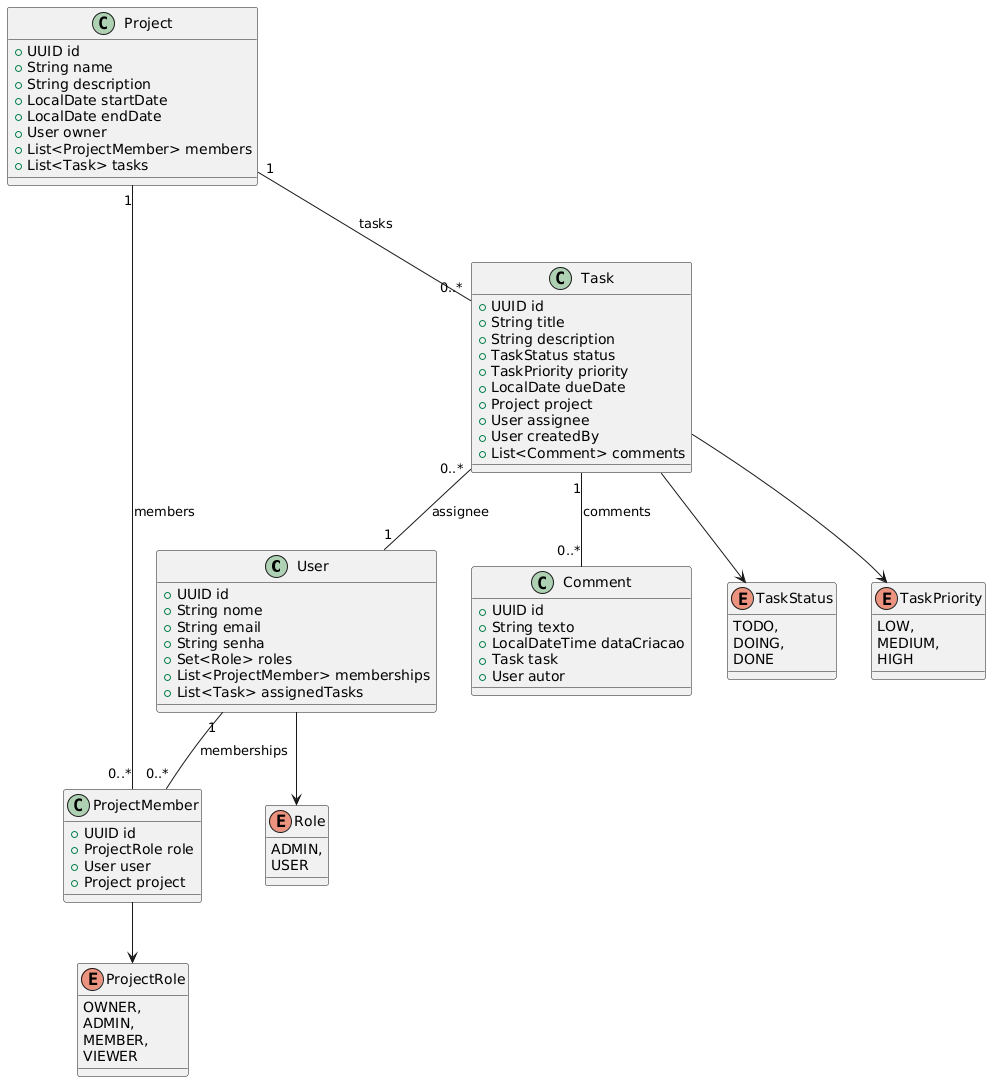

The diagram above was rendered by PlantUML. Its source (embedded in the PNG):
@startuml
' ==============================
' Classes principais
' ==============================
class User {
  +UUID id
  +String nome
  +String email
  +String senha
  +Set<Role> roles
  +List<ProjectMember> memberships
  +List<Task> assignedTasks
}

class Project {
  +UUID id
  +String name
  +String description
  +LocalDate startDate
  +LocalDate endDate
  +User owner
  +List<ProjectMember> members
  +List<Task> tasks
}

class ProjectMember {
  +UUID id
  +ProjectRole role
  +User user
  +Project project
}

class Task {
  +UUID id
  +String title
  +String description
  +TaskStatus status
  +TaskPriority priority
  +LocalDate dueDate
  +Project project
  +User assignee
  +User createdBy
  +List<Comment> comments
}

class Comment {
  +UUID id
  +String texto
  +LocalDateTime dataCriacao
  +Task task
  +User autor
}

' ==============================
' Enums
' ==============================
enum Role { 
ADMIN,
USER 
}
enum ProjectRole { 
OWNER, 
ADMIN,
MEMBER,
VIEWER 
}
enum TaskStatus {
TODO, 
DOING,
DONE 
}
enum TaskPriority { 
LOW, 
MEDIUM,
HIGH 
}

' ==============================
' Relacionamentos
' ==============================
User "1" -- "0..*" ProjectMember : memberships
Project "1" -- "0..*" ProjectMember : members
Project "1" -- "0..*" Task : tasks
Task "0..*" -- "1" User : assignee
Task "1" -- "0..*" Comment : comments

' ==============================
' Ligação enums
' ==============================
User --> Role
ProjectMember --> ProjectRole
Task --> TaskStatus
Task --> TaskPriority
@enduml